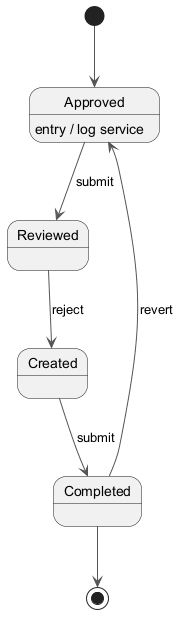

The diagram above was rendered by PlantUML. Its source (embedded in the PNG):
@startuml
skinparam monochrome true
skinparam ArrowColor #555555
[*] --> Approved
Approved --> Reviewed : submit
Approved : entry / log service
Reviewed --> Created : reject
Created --> Completed : submit
Completed --> Approved : revert
Completed --> [*]
@enduml